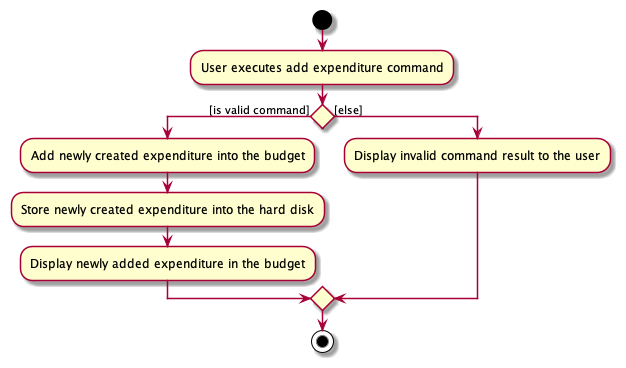

The diagram above was rendered by PlantUML. Its source (embedded in the PNG):
@startuml
start
:User executes add expenditure command;

'Since the beta syntax does not support placing the condition outside the
'diamond we place it as the true branch instead.

if () then ([is valid command])
    :Add newly created expenditure into the budget;
    :Store newly created expenditure into the hard disk;
    :Display newly added expenditure in the budget;
else ([else])
:Display invalid command result to the user;
endif
stop
@enduml